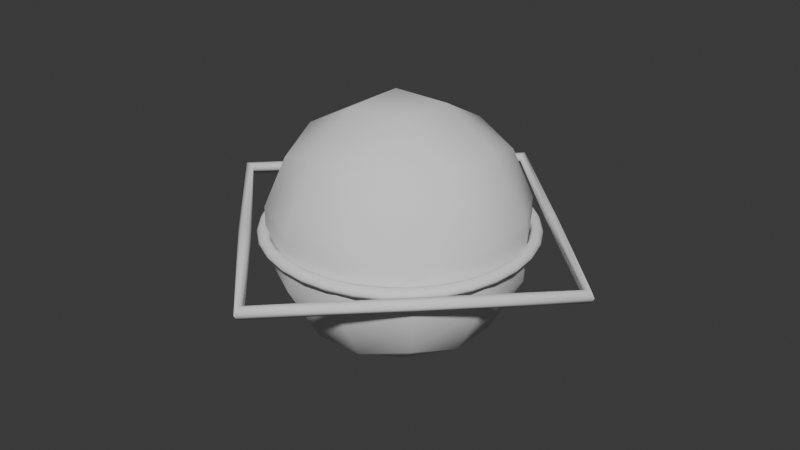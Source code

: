 # Source: widgets.blend  (saved by Blender 4.0.36; exported with 4.5.12 LTS)
import bpy
from mathutils import Matrix  # noqa: F401  (used for matrix-valued properties, if any)

bpy.ops.wm.read_factory_settings(use_empty=True)
scene = bpy.context.scene
scene.name = 'Scene'

# ---- node groups
ng_widget_width = bpy.data.node_groups.new('widget_width', 'GeometryNodeTree')
_s = ng_widget_width.interface.new_socket(name='Geometry', in_out='OUTPUT', socket_type='NodeSocketGeometry')
_s = ng_widget_width.interface.new_socket(name='Geometry', in_out='INPUT', socket_type='NodeSocketGeometry')
_s = ng_widget_width.interface.new_socket(name='Resolution', in_out='INPUT', socket_type='NodeSocketInt')
_s.default_value = 5
_s.min_value = 3
_s.max_value = 512
_s = ng_widget_width.interface.new_socket(name='Radius', in_out='INPUT', socket_type='NodeSocketFloat')
_s.subtype = 'DISTANCE'
_s.default_value = 0.02
_s.min_value = 0.0
ng_widget_width.is_modifier = True
_N = ng_widget_width.nodes; _L = ng_widget_width.links
n0 = _N.new('NodeGroupOutput'); n0.name = 'Group Output'; n0.location = (200, 0)
n1 = _N.new('NodeGroupInput'); n1.name = 'Group Input'; n1.location = (-340, 0)
n2 = _N.new('GeometryNodeMeshToCurve'); n2.name = 'Mesh to Curve'; n2.location = (-153, 111)
n3 = _N.new('GeometryNodeCurvePrimitiveCircle'); n3.name = 'Curve Circle'; n3.location = (-151, -2)
n4 = _N.new('GeometryNodeCurveToMesh'); n4.name = 'Curve to Mesh'; n4.location = (36, 45)
n4.inputs[3].default_value = True
n5 = _N.new('GeometryNodeInputNamedAttribute'); n5.name = 'Named Attribute'; n5.location = (11, 45)
n5.inputs[0].default_value = 'radius'
n6 = _N.new('GeometryNodeSwitch'); n6.name = 'Switch'; n6.location = (11, 45)
n6.input_type = 'FLOAT'
n6.inputs[1].default_value = 1.0
_L.new(n1.outputs[0], n2.inputs[0])
_L.new(n2.outputs[0], n4.inputs[0])
_L.new(n4.outputs[0], n0.inputs[0])
_L.new(n3.outputs[0], n4.inputs[1])
_L.new(n1.outputs[1], n3.inputs[0])
_L.new(n1.outputs[2], n3.inputs[4])
_L.new(n5.outputs[1], n6.inputs[0])
_L.new(n5.outputs[0], n6.inputs[2])
_L.new(n6.outputs[0], n4.inputs[2])
n0.is_active_output = True

# ---- world
world_world = bpy.data.worlds.new('World'); scene.world = world_world
world_world.use_nodes = True; world_world.node_tree.nodes.clear()
_N = world_world.node_tree.nodes; _L = world_world.node_tree.links
n0 = _N.new('ShaderNodeOutputWorld'); n0.name = 'World Output'; n0.location = (300, 300)
n1 = _N.new('ShaderNodeBackground'); n1.name = 'Background'; n1.location = (10, 300)
n1.inputs[0].default_value = (0.05088, 0.05088, 0.05088, 1.0)
_L.new(n1.outputs[0], n0.inputs[0])
n0.is_active_output = True
world_world.color = (0.05088, 0.05088, 0.05088)
world_world.use_sun_shadow = False
world_world.sun_shadow_jitter_overblur = 0.0

# ---- meshes
me_wgt_fk = bpy.data.meshes.new('WGT-FK')
me_wgt_fk.from_pydata([(0.0, 1.0, 0.0), (-0.1951, 0.9808, 0.0), (-0.3827, 0.9239, 0.0), (-0.5556, 0.8315, 0.0), (-0.7071, 0.7071, 0.0), (-0.8315, 0.5556, 0.0), (-0.9239, 0.3827, 0.0), (-0.9808, 0.1951, 0.0), (-1.0, 0.0, 0.0), (-0.9808, -0.1951, 0.0), (-0.9239, -0.3827, 0.0), (-0.8315, -0.5556, 0.0), (-0.7071, -0.7071, 0.0), (-0.5556, -0.8315, 0.0), (-0.3827, -0.9239, 0.0), (-0.1951, -0.9808, 0.0), (0.0, -1.0, 0.0), (0.1951, -0.9808, 0.0), (0.3827, -0.9239, 0.0), (0.5556, -0.8315, 0.0), (0.7071, -0.7071, 0.0), (0.8315, -0.5556, 0.0), (0.9239, -0.3827, 0.0), (0.9808, -0.1951, 0.0), (1.0, 0.0, 0.0), (0.9808, 0.1951, 0.0), (0.9239, 0.3827, 0.0), (0.8315, 0.5556, 0.0), (0.7071, 0.7071, 0.0), (0.5556, 0.8315, 0.0), (0.3827, 0.9239, 0.0), (0.1951, 0.9808, 0.0)], [(1, 0), (2, 1), (3, 2), (4, 3), (5, 4), (6, 5), (7, 6), (8, 7), (9, 8), (10, 9), (11, 10), (12, 11), (13, 12), (14, 13), (15, 14), (16, 15), (17, 16), (18, 17), (19, 18), (20, 19), (21, 20), (22, 21), (23, 22), (24, 23), (25, 24), (26, 25), (27, 26), (28, 27), (29, 28), (30, 29), (31, 30), (0, 31)], [])
_uv = me_wgt_fk.uv_layers.new(name='UVMap')
_uv.uv.foreach_set('vector', [])
me_wgt_fk.update()
me_wgt_ctrl = bpy.data.meshes.new('WGT-CTRL')
me_wgt_ctrl.from_pydata([(0.0, 1.602, 0.0), (1.602, 0.0, 0.0), (-1.602, 0.0, 0.0), (0.0, -1.602, 0.0), (0.8008, -0.8008, 0.0), (0.8008, 0.8008, 0.0), (-0.8008, 0.8008, 0.0), (-0.8008, -0.8008, 0.0)], [(4, 1), (5, 0), (6, 2), (7, 3), (3, 4), (1, 5), (0, 6), (2, 7)], [])
_uv = me_wgt_ctrl.uv_layers.new(name='UVMap')
_uv.uv.foreach_set('vector', [])
me_wgt_ctrl.update()
me_wgt_handle = bpy.data.meshes.new('WGT-HANDLE')
me_wgt_handle.from_pydata([(0.5774, 0.5774, -0.5776), (0.1925, 0.6939, -0.6942), (-0.1925, 0.6939, -0.6942), (0.6939, 0.6939, -0.1927), (0.2313, 0.945, -0.2316), (-0.2313, 0.945, -0.2316), (0.6939, 0.6939, 0.1922), (0.2313, 0.945, 0.231), (-0.2313, 0.945, 0.231), (-0.5774, 0.5774, -0.5776), (-0.6939, 0.1925, -0.6942), (-0.6939, -0.1925, -0.6942), (-0.6939, 0.6939, -0.1927), (-0.945, 0.2313, -0.2316), (-0.945, -0.2313, -0.2316), (-0.6939, 0.6939, 0.1922), (-0.945, 0.2313, 0.231), (-0.945, -0.2313, 0.231), (-0.5774, -0.5774, -0.5776), (-0.1925, -0.6939, -0.6942), (0.1925, -0.6939, -0.6942), (-0.6939, -0.6939, -0.1927), (-0.2313, -0.945, -0.2316), (0.2313, -0.945, -0.2316), (-0.6939, -0.6939, 0.1922), (-0.2313, -0.945, 0.231), (0.2313, -0.945, 0.231), (0.5774, -0.5774, -0.5776), (0.6939, -0.1925, -0.6942), (0.6939, 0.1925, -0.6942), (0.6939, -0.6939, -0.1927), (0.945, -0.2313, -0.2316), (0.945, 0.2313, -0.2316), (0.6939, -0.6939, 0.1922), (0.945, -0.2313, 0.231), (0.945, 0.2313, 0.231), (0.2313, -0.2313, -0.9453), (-0.2313, -0.2313, -0.9453), (0.2313, 0.2313, -0.9453), (-0.2313, 0.2313, -0.9453), (0.5774, 0.5774, 0.5771), (0.1925, 0.6939, 0.6936), (-0.1925, 0.6939, 0.6936), (-0.5774, 0.5774, 0.5771), (0.6939, 0.1925, 0.6936), (0.2313, 0.2313, 0.9447), (-0.2313, 0.2313, 0.9447), (-0.6939, 0.1925, 0.6936), (0.6939, -0.1925, 0.6936), (0.2313, -0.2313, 0.9447), (-0.2313, -0.2313, 0.9447), (-0.6939, -0.1925, 0.6936), (0.5774, -0.5774, 0.5771), (0.1925, -0.6939, 0.6936), (-0.1925, -0.6939, 0.6936), (-0.5774, -0.5774, 0.5771), (0.6939, 0.6939, -0.000286), (0.2313, 0.945, -0.000286), (-0.2313, 0.945, -0.000286), (-0.6939, 0.6939, -0.000286), (-0.945, 0.2313, -0.000286), (-0.945, -0.2313, -0.000286), (-0.6939, -0.6939, -0.000286), (-0.2313, -0.945, -0.000286), (0.2313, -0.945, -0.000286), (0.6939, -0.6939, -0.000286), (0.945, -0.2313, -0.000286), (0.945, 0.2313, -0.000286)], [], [(0, 1, 4, 3), (1, 2, 5, 4), (2, 9, 12, 5), (56, 57, 7, 6), (57, 58, 8, 7), (58, 59, 15, 8), (6, 7, 41, 40), (7, 8, 42, 41), (8, 15, 43, 42), (9, 10, 13, 12), (10, 11, 14, 13), (11, 18, 21, 14), (59, 60, 16, 15), (60, 61, 17, 16), (61, 62, 24, 17), (15, 16, 47, 43), (16, 17, 51, 47), (17, 24, 55, 51), (18, 19, 22, 21), (19, 20, 23, 22), (20, 27, 30, 23), (62, 63, 25, 24), (63, 64, 26, 25), (64, 65, 33, 26), (24, 25, 54, 55), (25, 26, 53, 54), (26, 33, 52, 53), (27, 28, 31, 30), (28, 29, 32, 31), (29, 0, 3, 32), (65, 66, 34, 33), (66, 67, 35, 34), (67, 56, 6, 35), (33, 34, 48, 52), (34, 35, 44, 48), (35, 6, 40, 44), (27, 20, 36, 28), (20, 19, 37, 36), (19, 18, 11, 37), (28, 36, 38, 29), (36, 37, 39, 38), (37, 11, 10, 39), (29, 38, 1, 0), (38, 39, 2, 1), (39, 10, 9, 2), (40, 41, 45, 44), (41, 42, 46, 45), (42, 43, 47, 46), (44, 45, 49, 48), (45, 46, 50, 49), (46, 47, 51, 50), (48, 49, 53, 52), (49, 50, 54, 53), (50, 51, 55, 54), (32, 3, 56, 67), (31, 32, 67, 66), (30, 31, 66, 65), (23, 30, 65, 64), (22, 23, 64, 63), (21, 22, 63, 62), (14, 21, 62, 61), (13, 14, 61, 60), (12, 13, 60, 59), (5, 12, 59, 58), (4, 5, 58, 57), (3, 4, 57, 56)])
me_wgt_handle.polygons.foreach_set('use_smooth', [True] * 66)
me_wgt_handle.update()

# ---- objects
ob_wgt_fk = bpy.data.objects.new('WGT-FK', me_wgt_fk)
ob_wgt_ctrl = bpy.data.objects.new('WGT-CTRL', me_wgt_ctrl)
ob_wgt_handle = bpy.data.objects.new('WGT-HANDLE', me_wgt_handle)

# ---- transforms, parenting, visibility, modifiers, constraints
ob_wgt_fk.location = (0.0, 0.0, 0.0)
_m = ob_wgt_fk.modifiers.new('widget_width', 'NODES')
_m.node_group = ng_widget_width
_gi = [s.identifier for s in ng_widget_width.interface.items_tree if s.item_type == 'SOCKET' and s.in_out == 'INPUT']
_m[_gi[1]] = 6  # Resolution
_m[_gi[2]] = 0.047  # Radius
ob_wgt_ctrl.location = (0.0, 0.0, 0.0)
_m = ob_wgt_ctrl.modifiers.new('widget_width', 'NODES')
_m.node_group = ng_widget_width
_gi = [s.identifier for s in ng_widget_width.interface.items_tree if s.item_type == 'SOCKET' and s.in_out == 'INPUT']
_m[_gi[1]] = 6  # Resolution
_m[_gi[2]] = 0.047  # Radius
ob_wgt_handle.location = (0.0, 0.0, 0.0)

# ---- collection membership
scene.collection.objects.link(ob_wgt_fk)
scene.collection.objects.link(ob_wgt_ctrl)
scene.collection.objects.link(ob_wgt_handle)

# ---- scene / render settings (as saved in the file)
scene.frame_start = 1; scene.frame_end = 250; scene.frame_set(1)
scene.render.engine = 'BLENDER_EEVEE_NEXT'
scene.render.simplify_subdivision = 0
scene.render.simplify_child_particles = 0.0
scene.render.simplify_volumes = 0.0146
scene.cycles.sampling_pattern = 'TABULATED_SOBOL'
bpy.context.view_layer.update()

# ---- added for rendering (the .blend has no active camera and no usable light): camera, sun
cam_auto = bpy.data.cameras.new('AutoCamera')
cam_auto.lens = 50.0
cam_auto.sensor_width = 36.0
cam_auto.clip_end = 1000.0
ob_auto_camera = bpy.data.objects.new('AutoCamera', cam_auto)
scene.collection.objects.link(ob_auto_camera)
ob_auto_camera.location = (4.65542, -5.58651, 3.72405)
ob_auto_camera.rotation_euler = (1.09748, -7.21219e-08, 0.694738)
scene.camera = ob_auto_camera
light_auto_sun = bpy.data.lights.new('AutoSun', 'SUN')
light_auto_sun.energy = 3.0
light_auto_sun.angle = 0.0523599
ob_auto_sun = bpy.data.objects.new('AutoSun', light_auto_sun)
scene.collection.objects.link(ob_auto_sun)
ob_auto_sun.rotation_euler = (0.872665, 0.174533, 0.523599)
bpy.context.view_layer.update()
